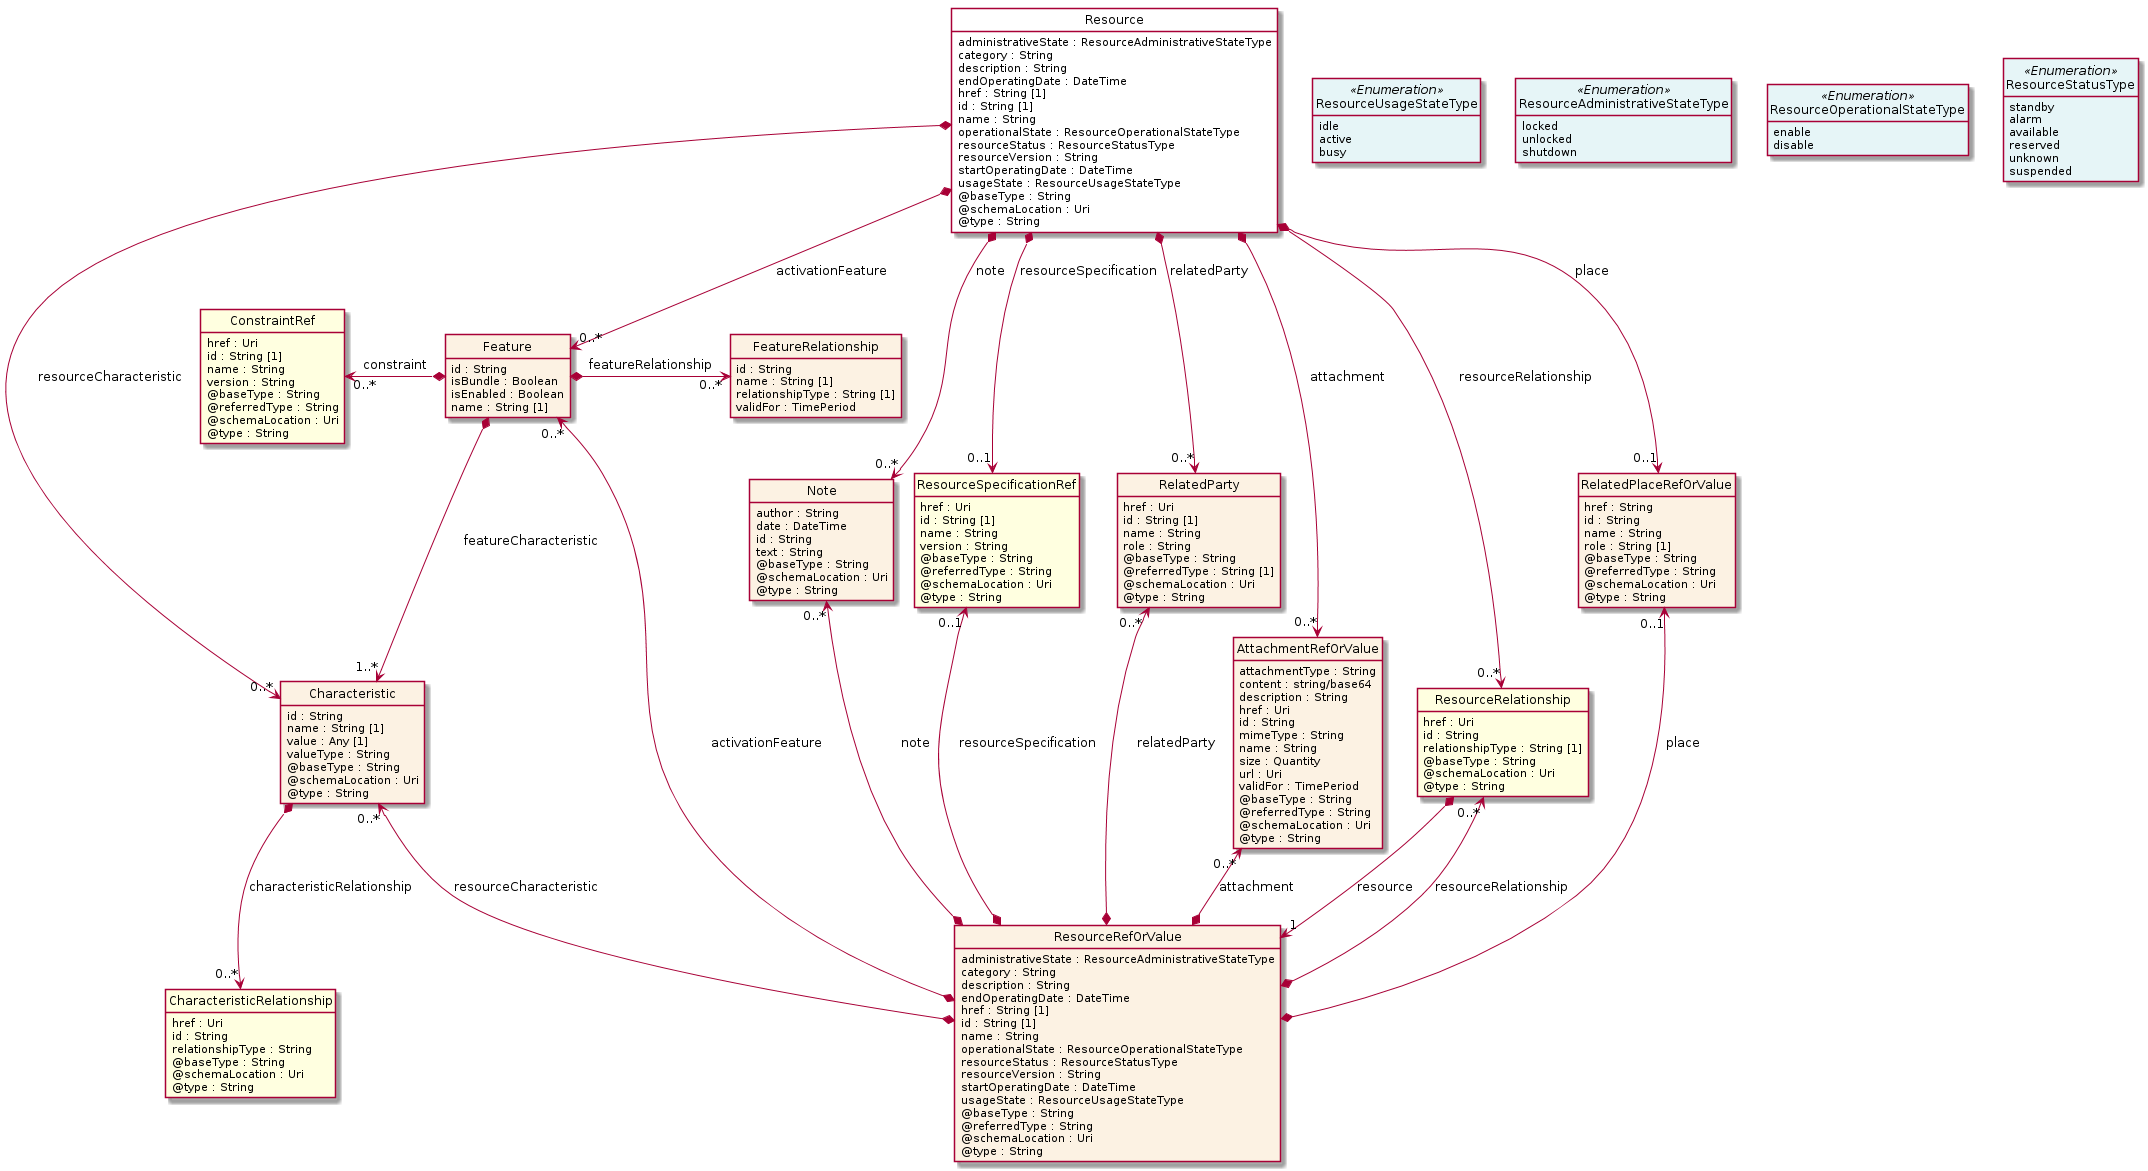

The diagram above was rendered by PlantUML. Its source (embedded in the PNG):
@startuml
hide circle
hide methods
hide stereotype
show <<Enumeration>> stereotype
skinparam class {
   BackgroundColor<<Enumeration>> #E6F5F7
   BackgroundColor<<Ref>> #FFFFE0
   BackgroundColor<<Pivot>> #FFFFFFF
   BackgroundColor<<SimpleType>> #E2F0DA
   BackgroundColor #FCF2E3
}

class Resource <<Pivot>> {
    administrativeState : ResourceAdministrativeStateType
    category : String
    description : String
    endOperatingDate : DateTime
    href : String [1]
    id : String [1]
    name : String
    operationalState : ResourceOperationalStateType
    resourceStatus : ResourceStatusType
    resourceVersion : String
    startOperatingDate : DateTime
    usageState : ResourceUsageStateType
    @baseType : String
    @schemaLocation : Uri
    @type : String
}

class Note  {
    author : String
    date : DateTime
    id : String
    text : String
    @baseType : String
    @schemaLocation : Uri
    @type : String
}

class Feature  {
    id : String
    isBundle : Boolean
    isEnabled : Boolean
    name : String [1]
}

class Characteristic  {
    id : String
    name : String [1]
    value : Any [1]
    valueType : String
    @baseType : String
    @schemaLocation : Uri
    @type : String
}

class CharacteristicRelationship  <<Ref>> {
    href : Uri
    id : String
    relationshipType : String
    @baseType : String
    @schemaLocation : Uri
    @type : String
}

class ConstraintRef  <<Ref>> {
    href : Uri
    id : String [1]
    name : String
    version : String
    @baseType : String
    @referredType : String
    @schemaLocation : Uri
    @type : String
}

class FeatureRelationship  {
    id : String
    name : String [1]
    relationshipType : String [1]
    validFor : TimePeriod
}

class ResourceSpecificationRef  <<Ref>> {
    href : Uri
    id : String [1]
    name : String
    version : String
    @baseType : String
    @referredType : String
    @schemaLocation : Uri
    @type : String
}

class RelatedParty  {
    href : Uri
    id : String [1]
    name : String
    role : String
    @baseType : String
    @referredType : String [1]
    @schemaLocation : Uri
    @type : String
}

class ResourceStatusType <<Enumeration>> {
    standby
    alarm
    available
    reserved
    unknown
    suspended
}

class ResourceUsageStateType <<Enumeration>> {
    idle
    active
    busy
}

class AttachmentRefOrValue  {
    attachmentType : String
    content : string/base64
    description : String
    href : Uri
    id : String
    mimeType : String
    name : String
    size : Quantity
    url : Uri
    validFor : TimePeriod
    @baseType : String
    @referredType : String
    @schemaLocation : Uri
    @type : String
}

class ResourceAdministrativeStateType <<Enumeration>> {
    locked
    unlocked
    shutdown
}

class ResourceRelationship  <<Ref>> {
    href : Uri
    id : String
    relationshipType : String [1]
    @baseType : String
    @schemaLocation : Uri
    @type : String
}

class ResourceRefOrValue  {
    administrativeState : ResourceAdministrativeStateType
    category : String
    description : String
    endOperatingDate : DateTime
    href : String [1]
    id : String [1]
    name : String
    operationalState : ResourceOperationalStateType
    resourceStatus : ResourceStatusType
    resourceVersion : String
    startOperatingDate : DateTime
    usageState : ResourceUsageStateType
    @baseType : String
    @referredType : String
    @schemaLocation : Uri
    @type : String
}

class ResourceOperationalStateType <<Enumeration>> {
    enable
    disable
}

class RelatedPlaceRefOrValue  {
    href : String
    id : String
    name : String
    role : String [1]
    @baseType : String
    @referredType : String
    @schemaLocation : Uri
    @type : String
}

Resource *-->  "0..*" AttachmentRefOrValue : attachment

Resource *-->  "0..*" Note : note

Resource *-->  "0..*" RelatedParty : relatedParty

Resource *-->  "0..1" RelatedPlaceRefOrValue : place

Resource *-->  "0..*" ResourceRelationship : resourceRelationship

Resource *-->  "0..1" ResourceSpecificationRef : resourceSpecification

Resource -right[hidden]-> ResourceUsageStateType

ResourceUsageStateType -right[hidden]-> ResourceAdministrativeStateType

ResourceAdministrativeStateType -right[hidden]-> ResourceOperationalStateType

ResourceOperationalStateType -right[hidden]-> ResourceStatusType

Resource *-->  "0..*" Characteristic : resourceCharacteristic

Resource *-->  "0..*" Feature : activationFeature

Feature *-->  "1..*" Characteristic : featureCharacteristic

Note "0..*" <--* ResourceRefOrValue : note

ResourceRelationship *-->  "1" ResourceRefOrValue : resource

ResourceRelationship "0..*" <--* ResourceRefOrValue : resourceRelationship

AttachmentRefOrValue "0..*" <--* ResourceRefOrValue : attachment

RelatedParty "0..*" <--* ResourceRefOrValue : relatedParty

RelatedPlaceRefOrValue "0..1" <--* ResourceRefOrValue : place

ResourceSpecificationRef "0..1" <--* ResourceRefOrValue : resourceSpecification

Characteristic "0..*" <--* ResourceRefOrValue : resourceCharacteristic

Feature "0..*" <--* ResourceRefOrValue : activationFeature

ConstraintRef "0..*" <-left-* Feature : constraint

Feature *-right-> "0..*" FeatureRelationship : featureRelationship

Characteristic *-->  "0..*" CharacteristicRelationship : characteristicRelationship

@enduml